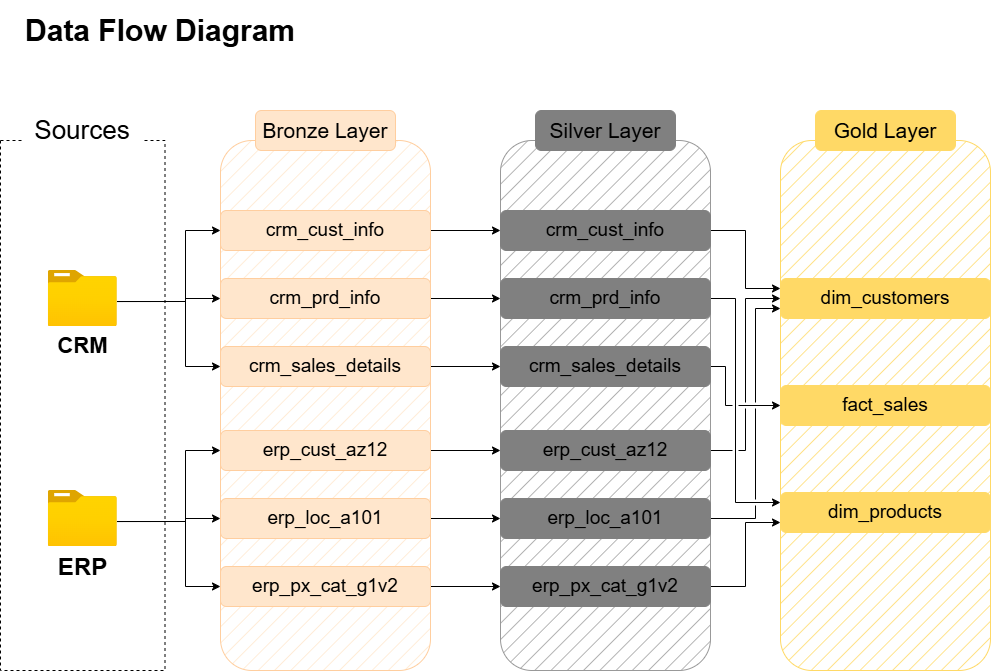

The diagram above was exported from draw.io. Its source (the exported page's mxGraphModel, read from the mxfile embedded in the PNG):
<mxGraphModel dx="700" dy="694" grid="1" gridSize="10" guides="1" tooltips="1" connect="1" arrows="1" fold="1" page="1" pageScale="1" pageWidth="1100" pageHeight="850" background="light-dark(#FFFFFF,#121212)" math="0" shadow="0">
  <root>
    <mxCell id="0" />
    <mxCell id="1" parent="0" />
    <mxCell id="Cczmf7P5XRFPASmduL9A-1" parent="1" style="rounded=0;whiteSpace=wrap;html=1;strokeColor=none;fillColor=none;" value="&lt;font style=&quot;font-size: 30px;&quot;&gt;&lt;b style=&quot;&quot;&gt;Data Flow Diagram&lt;/b&gt;&lt;/font&gt;" vertex="1">
      <mxGeometry height="60" width="290" x="50" y="60" as="geometry" />
    </mxCell>
    <mxCell id="Cczmf7P5XRFPASmduL9A-2" parent="1" style="rounded=0;whiteSpace=wrap;html=1;fillColor=none;dashed=1;" value="" vertex="1">
      <mxGeometry height="530" width="164.5" x="35" y="200" as="geometry" />
    </mxCell>
    <mxCell id="Cczmf7P5XRFPASmduL9A-3" parent="1" style="rounded=0;whiteSpace=wrap;html=1;strokeColor=none;" value="&lt;font style=&quot;font-size: 26px;&quot;&gt;Sources&lt;/font&gt;" vertex="1">
      <mxGeometry height="60" width="120" x="57.25" y="160" as="geometry" />
    </mxCell>
    <mxCell id="Cczmf7P5XRFPASmduL9A-31" edge="1" parent="1" source="Cczmf7P5XRFPASmduL9A-4" style="edgeStyle=orthogonalEdgeStyle;rounded=0;orthogonalLoop=1;jettySize=auto;html=1;exitX=0.998;exitY=0.554;exitDx=0;exitDy=0;exitPerimeter=0;entryX=0;entryY=0.5;entryDx=0;entryDy=0;defaultLabelBackgroundColor=page;" target="Cczmf7P5XRFPASmduL9A-12">
      <mxGeometry relative="1" as="geometry">
        <Array as="points">
          <mxPoint x="220" y="361" />
          <mxPoint x="220" y="290" />
        </Array>
      </mxGeometry>
    </mxCell>
    <mxCell id="Cczmf7P5XRFPASmduL9A-32" edge="1" parent="1" source="Cczmf7P5XRFPASmduL9A-4" style="edgeStyle=orthogonalEdgeStyle;rounded=0;orthogonalLoop=1;jettySize=auto;html=1;exitX=0.998;exitY=0.554;exitDx=0;exitDy=0;exitPerimeter=0;defaultLabelBackgroundColor=page;" target="Cczmf7P5XRFPASmduL9A-13">
      <mxGeometry relative="1" as="geometry">
        <Array as="points">
          <mxPoint x="220" y="361" />
          <mxPoint x="220" y="358" />
        </Array>
      </mxGeometry>
    </mxCell>
    <mxCell id="Cczmf7P5XRFPASmduL9A-33" edge="1" parent="1" source="Cczmf7P5XRFPASmduL9A-4" style="edgeStyle=orthogonalEdgeStyle;rounded=0;orthogonalLoop=1;jettySize=auto;html=1;exitX=0.998;exitY=0.554;exitDx=0;exitDy=0;exitPerimeter=0;entryX=0;entryY=0.5;entryDx=0;entryDy=0;defaultLabelBackgroundColor=page;" target="Cczmf7P5XRFPASmduL9A-14">
      <mxGeometry relative="1" as="geometry">
        <Array as="points">
          <mxPoint x="220" y="361" />
          <mxPoint x="220" y="426" />
        </Array>
      </mxGeometry>
    </mxCell>
    <mxCell id="Cczmf7P5XRFPASmduL9A-4" parent="1" style="image;aspect=fixed;html=1;align=center;fontSize=12;image=img/lib/azure2/general/Folder_Blank.svg;points=[[0.5,0.083,0],[0.5,1,0],[0.003,0.5,0],[0.998,0.554,0],[0.99,0.114,0],[0.987,0.996,0],[0.013,0.996,0],[0.013,0.004,0]];labelPerimeter=1;" value="&lt;font style=&quot;font-size: 22px;&quot;&gt;&lt;b&gt;CRM&lt;/b&gt;&lt;/font&gt;" vertex="1">
      <mxGeometry height="56.00000000000001" width="69" x="82.75" y="330" as="geometry" />
    </mxCell>
    <mxCell id="Cczmf7P5XRFPASmduL9A-27" edge="1" parent="1" source="Cczmf7P5XRFPASmduL9A-5" style="edgeStyle=orthogonalEdgeStyle;rounded=0;orthogonalLoop=1;jettySize=auto;html=1;exitX=0.998;exitY=0.554;exitDx=0;exitDy=0;exitPerimeter=0;defaultLabelBackgroundColor=page;entryX=0;entryY=0.5;entryDx=0;entryDy=0;" target="Cczmf7P5XRFPASmduL9A-15">
      <mxGeometry relative="1" as="geometry">
        <Array as="points">
          <mxPoint x="220" y="581" />
          <mxPoint x="220" y="510" />
        </Array>
        <mxPoint x="230" y="510" as="targetPoint" />
      </mxGeometry>
    </mxCell>
    <mxCell id="Cczmf7P5XRFPASmduL9A-29" edge="1" parent="1" source="Cczmf7P5XRFPASmduL9A-5" style="edgeStyle=orthogonalEdgeStyle;rounded=0;orthogonalLoop=1;jettySize=auto;html=1;exitX=0.998;exitY=0.554;exitDx=0;exitDy=0;exitPerimeter=0;entryX=0;entryY=0.5;entryDx=0;entryDy=0;defaultLabelBackgroundColor=page;" target="Cczmf7P5XRFPASmduL9A-16">
      <mxGeometry relative="1" as="geometry">
        <Array as="points">
          <mxPoint x="220" y="581" />
          <mxPoint x="220" y="578" />
        </Array>
      </mxGeometry>
    </mxCell>
    <mxCell id="Cczmf7P5XRFPASmduL9A-30" edge="1" parent="1" source="Cczmf7P5XRFPASmduL9A-5" style="edgeStyle=orthogonalEdgeStyle;rounded=0;orthogonalLoop=1;jettySize=auto;html=1;exitX=0.998;exitY=0.554;exitDx=0;exitDy=0;exitPerimeter=0;defaultLabelBackgroundColor=page;entryX=0;entryY=0.5;entryDx=0;entryDy=0;" target="Cczmf7P5XRFPASmduL9A-17">
      <mxGeometry relative="1" x="0.0045" as="geometry">
        <Array as="points">
          <mxPoint x="220" y="581" />
          <mxPoint x="220" y="646" />
        </Array>
        <mxPoint x="220" y="650" as="targetPoint" />
      </mxGeometry>
    </mxCell>
    <mxCell id="Cczmf7P5XRFPASmduL9A-5" parent="1" style="image;aspect=fixed;html=1;align=center;fontSize=12;image=img/lib/azure2/general/Folder_Blank.svg;points=[[0.5,0.083,0],[0.5,1,0],[0.003,0.5,0],[0.998,0.554,0],[0.99,0.114,0],[0.987,0.996,0],[0.013,0.996,0],[0.013,0.004,0]];labelPerimeter=1;" value="&lt;font style=&quot;font-size: 24px;&quot;&gt;&lt;b&gt;ERP&lt;/b&gt;&lt;/font&gt;" vertex="1">
      <mxGeometry height="56.00000000000001" width="69" x="82.75" y="550" as="geometry" />
    </mxCell>
    <mxCell id="Cczmf7P5XRFPASmduL9A-6" parent="1" style="rounded=1;whiteSpace=wrap;html=1;fillColor=#ffe6cc;strokeColor=#FFCE9F;fillStyle=hatch;roundedPerimeter=1;" value="" vertex="1">
      <mxGeometry height="530" width="210" x="255" y="200" as="geometry" />
    </mxCell>
    <mxCell id="Cczmf7P5XRFPASmduL9A-7" parent="1" style="rounded=1;whiteSpace=wrap;html=1;fillColor=#9C9C9C;strokeColor=#999999;fillStyle=hatch;roundedPerimeter=1;" value="" vertex="1">
      <mxGeometry height="530" width="210" x="535" y="200" as="geometry" />
    </mxCell>
    <mxCell id="Cczmf7P5XRFPASmduL9A-8" parent="1" style="rounded=1;whiteSpace=wrap;html=1;fillColor=light-dark(#FFD966,#FFD966);strokeColor=light-dark(#FFD966,#FFD966);fillStyle=hatch;roundedPerimeter=1;" value="" vertex="1">
      <mxGeometry height="530" width="210" x="815" y="200" as="geometry" />
    </mxCell>
    <mxCell id="Cczmf7P5XRFPASmduL9A-9" parent="1" style="rounded=1;whiteSpace=wrap;html=1;roundedPerimeter=1;fillColor=#ffe6cc;strokeColor=#FFCE9F;" value="&lt;font style=&quot;font-size: 21px;&quot;&gt;Bronze Layer&lt;/font&gt;" vertex="1">
      <mxGeometry height="40" width="140" x="290" y="170" as="geometry" />
    </mxCell>
    <mxCell id="Cczmf7P5XRFPASmduL9A-10" parent="1" style="rounded=1;whiteSpace=wrap;html=1;roundedPerimeter=1;fillColor=#808080;strokeColor=#808080;" value="&lt;font style=&quot;font-size: 21px;&quot;&gt;Silver Layer&lt;/font&gt;" vertex="1">
      <mxGeometry height="40" width="140" x="570" y="170" as="geometry" />
    </mxCell>
    <mxCell id="Cczmf7P5XRFPASmduL9A-11" parent="1" style="rounded=1;whiteSpace=wrap;html=1;roundedPerimeter=1;fillColor=light-dark(#FFD966,#FFD966);strokeColor=light-dark(#FFD966,#FFD966);" value="&lt;font style=&quot;font-size: 21px;&quot;&gt;Gold Layer&lt;/font&gt;" vertex="1">
      <mxGeometry height="40" width="140" x="850" y="170" as="geometry" />
    </mxCell>
    <mxCell id="Cczmf7P5XRFPASmduL9A-34" edge="1" parent="1" source="Cczmf7P5XRFPASmduL9A-12" style="edgeStyle=orthogonalEdgeStyle;rounded=0;orthogonalLoop=1;jettySize=auto;html=1;exitX=1;exitY=0.5;exitDx=0;exitDy=0;entryX=0;entryY=0.5;entryDx=0;entryDy=0;defaultLabelBackgroundColor=page;" target="Cczmf7P5XRFPASmduL9A-18">
      <mxGeometry relative="1" as="geometry" />
    </mxCell>
    <mxCell id="Cczmf7P5XRFPASmduL9A-12" parent="1" style="rounded=1;whiteSpace=wrap;html=1;roundedPerimeter=1;fillColor=#ffe6cc;strokeColor=#FFCE9F;" value="&lt;font style=&quot;font-size: 19px;&quot;&gt;crm_cust_info&lt;/font&gt;" vertex="1">
      <mxGeometry height="40" width="210" x="255" y="270" as="geometry" />
    </mxCell>
    <mxCell id="Cczmf7P5XRFPASmduL9A-35" edge="1" parent="1" source="Cczmf7P5XRFPASmduL9A-13" style="edgeStyle=orthogonalEdgeStyle;rounded=0;orthogonalLoop=1;jettySize=auto;html=1;exitX=1;exitY=0.5;exitDx=0;exitDy=0;entryX=0;entryY=0.5;entryDx=0;entryDy=0;defaultLabelBackgroundColor=page;" target="Cczmf7P5XRFPASmduL9A-19">
      <mxGeometry relative="1" as="geometry" />
    </mxCell>
    <mxCell id="Cczmf7P5XRFPASmduL9A-13" parent="1" style="rounded=1;whiteSpace=wrap;html=1;roundedPerimeter=1;fillColor=#ffe6cc;strokeColor=#FFCE9F;" value="&lt;span style=&quot;font-size: 19px;&quot;&gt;crm_prd_info&lt;/span&gt;" vertex="1">
      <mxGeometry height="40" width="210" x="255" y="338" as="geometry" />
    </mxCell>
    <mxCell id="Cczmf7P5XRFPASmduL9A-36" edge="1" parent="1" source="Cczmf7P5XRFPASmduL9A-14" style="edgeStyle=orthogonalEdgeStyle;rounded=0;orthogonalLoop=1;jettySize=auto;html=1;exitX=1;exitY=0.5;exitDx=0;exitDy=0;defaultLabelBackgroundColor=page;" target="Cczmf7P5XRFPASmduL9A-20">
      <mxGeometry relative="1" as="geometry" />
    </mxCell>
    <mxCell id="Cczmf7P5XRFPASmduL9A-14" parent="1" style="rounded=1;whiteSpace=wrap;html=1;roundedPerimeter=1;fillColor=#ffe6cc;strokeColor=#FFCE9F;" value="&lt;span style=&quot;font-size: 19px;&quot;&gt;crm_sales_details&lt;/span&gt;" vertex="1">
      <mxGeometry height="40" width="210" x="255" y="406" as="geometry" />
    </mxCell>
    <mxCell id="Cczmf7P5XRFPASmduL9A-37" edge="1" parent="1" source="Cczmf7P5XRFPASmduL9A-15" style="edgeStyle=orthogonalEdgeStyle;rounded=0;orthogonalLoop=1;jettySize=auto;html=1;exitX=1;exitY=0.5;exitDx=0;exitDy=0;entryX=0;entryY=0.5;entryDx=0;entryDy=0;defaultLabelBackgroundColor=page;" target="Cczmf7P5XRFPASmduL9A-21">
      <mxGeometry relative="1" as="geometry" />
    </mxCell>
    <mxCell id="Cczmf7P5XRFPASmduL9A-15" parent="1" style="rounded=1;whiteSpace=wrap;html=1;roundedPerimeter=1;fillColor=#ffe6cc;strokeColor=#FFCE9F;" value="&lt;font style=&quot;font-size: 19px;&quot;&gt;erp_cust_az12&lt;/font&gt;" vertex="1">
      <mxGeometry height="40" width="210" x="255" y="490" as="geometry" />
    </mxCell>
    <mxCell id="Cczmf7P5XRFPASmduL9A-38" edge="1" parent="1" source="Cczmf7P5XRFPASmduL9A-16" style="edgeStyle=orthogonalEdgeStyle;rounded=0;orthogonalLoop=1;jettySize=auto;html=1;exitX=1;exitY=0.5;exitDx=0;exitDy=0;entryX=0;entryY=0.5;entryDx=0;entryDy=0;defaultLabelBackgroundColor=page;" target="Cczmf7P5XRFPASmduL9A-22">
      <mxGeometry relative="1" as="geometry" />
    </mxCell>
    <mxCell id="Cczmf7P5XRFPASmduL9A-16" parent="1" style="rounded=1;whiteSpace=wrap;html=1;roundedPerimeter=1;fillColor=#ffe6cc;strokeColor=#FFCE9F;" value="&lt;span style=&quot;font-size: 19px;&quot;&gt;erp_loc_a101&lt;/span&gt;" vertex="1">
      <mxGeometry height="40" width="210" x="255" y="558" as="geometry" />
    </mxCell>
    <mxCell id="Cczmf7P5XRFPASmduL9A-39" edge="1" parent="1" source="Cczmf7P5XRFPASmduL9A-17" style="edgeStyle=orthogonalEdgeStyle;rounded=0;orthogonalLoop=1;jettySize=auto;html=1;exitX=1;exitY=0.5;exitDx=0;exitDy=0;entryX=0;entryY=0.5;entryDx=0;entryDy=0;defaultLabelBackgroundColor=page;" target="Cczmf7P5XRFPASmduL9A-23">
      <mxGeometry relative="1" as="geometry" />
    </mxCell>
    <mxCell id="Cczmf7P5XRFPASmduL9A-17" parent="1" style="rounded=1;whiteSpace=wrap;html=1;roundedPerimeter=1;fillColor=#ffe6cc;strokeColor=#FFCE9F;" value="&lt;span style=&quot;font-size: 19px;&quot;&gt;erp_px_cat_g1v2&lt;/span&gt;" vertex="1">
      <mxGeometry height="40" width="210" x="255" y="626" as="geometry" />
    </mxCell>
    <mxCell id="v9ftGoxKZ1kIrE_PJXmn-1" edge="1" parent="1" source="Cczmf7P5XRFPASmduL9A-18" style="edgeStyle=orthogonalEdgeStyle;rounded=0;orthogonalLoop=1;jettySize=auto;html=1;exitX=1;exitY=0.5;exitDx=0;exitDy=0;entryX=0;entryY=0.25;entryDx=0;entryDy=0;defaultLabelBackgroundColor=page;jumpStyle=gap;" target="Cczmf7P5XRFPASmduL9A-24">
      <mxGeometry relative="1" x="0.0781" as="geometry" />
    </mxCell>
    <mxCell id="Cczmf7P5XRFPASmduL9A-18" parent="1" style="rounded=1;whiteSpace=wrap;html=1;roundedPerimeter=1;fillColor=#808080;strokeColor=#808080;" value="&lt;span style=&quot;font-size: 19px;&quot;&gt;crm_cust_info&lt;/span&gt;" vertex="1">
      <mxGeometry height="40" width="210" x="535" y="270" as="geometry" />
    </mxCell>
    <mxCell id="v9ftGoxKZ1kIrE_PJXmn-5" edge="1" parent="1" source="Cczmf7P5XRFPASmduL9A-19" style="edgeStyle=orthogonalEdgeStyle;rounded=0;orthogonalLoop=1;jettySize=auto;html=1;exitX=1;exitY=0.5;exitDx=0;exitDy=0;entryX=0;entryY=0.25;entryDx=0;entryDy=0;defaultLabelBackgroundColor=page;jumpStyle=gap;" target="Cczmf7P5XRFPASmduL9A-25">
      <mxGeometry relative="1" as="geometry">
        <Array as="points">
          <mxPoint x="770" y="358" />
          <mxPoint x="770" y="562" />
        </Array>
      </mxGeometry>
    </mxCell>
    <mxCell id="Cczmf7P5XRFPASmduL9A-19" parent="1" style="rounded=1;whiteSpace=wrap;html=1;roundedPerimeter=1;fillColor=#808080;strokeColor=#808080;" value="&lt;span style=&quot;font-size: 19px;&quot;&gt;crm_prd_info&lt;/span&gt;" vertex="1">
      <mxGeometry height="40" width="210" x="535" y="338" as="geometry" />
    </mxCell>
    <mxCell id="v9ftGoxKZ1kIrE_PJXmn-6" edge="1" parent="1" source="Cczmf7P5XRFPASmduL9A-20" style="edgeStyle=orthogonalEdgeStyle;rounded=0;orthogonalLoop=1;jettySize=auto;html=1;exitX=1;exitY=0.5;exitDx=0;exitDy=0;entryX=0;entryY=0.5;entryDx=0;entryDy=0;defaultLabelBackgroundColor=page;jumpStyle=gap;" target="Cczmf7P5XRFPASmduL9A-26">
      <mxGeometry relative="1" as="geometry">
        <Array as="points">
          <mxPoint x="760" y="426" />
          <mxPoint x="760" y="465" />
        </Array>
      </mxGeometry>
    </mxCell>
    <mxCell id="Cczmf7P5XRFPASmduL9A-20" parent="1" style="rounded=1;whiteSpace=wrap;html=1;roundedPerimeter=1;fillColor=#808080;strokeColor=#808080;" value="&lt;span style=&quot;font-size: 19px;&quot;&gt;crm_sales_details&lt;/span&gt;" vertex="1">
      <mxGeometry height="40" width="210" x="535" y="406" as="geometry" />
    </mxCell>
    <mxCell id="v9ftGoxKZ1kIrE_PJXmn-2" edge="1" parent="1" source="Cczmf7P5XRFPASmduL9A-21" style="edgeStyle=orthogonalEdgeStyle;rounded=0;orthogonalLoop=1;jettySize=auto;html=1;exitX=1;exitY=0.5;exitDx=0;exitDy=0;entryX=0;entryY=0.5;entryDx=0;entryDy=0;defaultLabelBackgroundColor=page;jumpStyle=gap;" target="Cczmf7P5XRFPASmduL9A-24">
      <mxGeometry relative="1" as="geometry" />
    </mxCell>
    <mxCell id="Cczmf7P5XRFPASmduL9A-21" parent="1" style="rounded=1;whiteSpace=wrap;html=1;roundedPerimeter=1;fillColor=#808080;strokeColor=#808080;" value="&lt;span style=&quot;font-size: 19px;&quot;&gt;erp_cust_az12&lt;/span&gt;" vertex="1">
      <mxGeometry height="40" width="210" x="535" y="490" as="geometry" />
    </mxCell>
    <mxCell id="v9ftGoxKZ1kIrE_PJXmn-3" edge="1" parent="1" source="Cczmf7P5XRFPASmduL9A-22" style="edgeStyle=orthogonalEdgeStyle;rounded=0;orthogonalLoop=1;jettySize=auto;html=1;exitX=1;exitY=0.5;exitDx=0;exitDy=0;entryX=0;entryY=0.75;entryDx=0;entryDy=0;defaultLabelBackgroundColor=page;jumpStyle=gap;" target="Cczmf7P5XRFPASmduL9A-24">
      <mxGeometry relative="1" as="geometry">
        <Array as="points">
          <mxPoint x="790" y="578" />
          <mxPoint x="790" y="368" />
        </Array>
      </mxGeometry>
    </mxCell>
    <mxCell id="Cczmf7P5XRFPASmduL9A-22" parent="1" style="rounded=1;whiteSpace=wrap;html=1;roundedPerimeter=1;fillColor=#808080;strokeColor=#808080;" value="&lt;span style=&quot;font-size: 19px;&quot;&gt;erp_loc_a101&lt;/span&gt;" vertex="1">
      <mxGeometry height="40" width="210" x="535" y="558" as="geometry" />
    </mxCell>
    <mxCell id="v9ftGoxKZ1kIrE_PJXmn-4" edge="1" parent="1" source="Cczmf7P5XRFPASmduL9A-23" style="edgeStyle=orthogonalEdgeStyle;rounded=0;orthogonalLoop=1;jettySize=auto;html=1;exitX=1;exitY=0.5;exitDx=0;exitDy=0;entryX=0;entryY=0.75;entryDx=0;entryDy=0;defaultLabelBackgroundColor=page;jumpStyle=gap;" target="Cczmf7P5XRFPASmduL9A-25">
      <mxGeometry relative="1" as="geometry" />
    </mxCell>
    <mxCell id="Cczmf7P5XRFPASmduL9A-23" parent="1" style="rounded=1;whiteSpace=wrap;html=1;roundedPerimeter=1;fillColor=#808080;strokeColor=#808080;" value="&lt;span style=&quot;font-size: 19px;&quot;&gt;erp_px_cat_g1v2&lt;/span&gt;" vertex="1">
      <mxGeometry height="40" width="210" x="535" y="626" as="geometry" />
    </mxCell>
    <mxCell id="Cczmf7P5XRFPASmduL9A-24" parent="1" style="rounded=1;whiteSpace=wrap;html=1;roundedPerimeter=1;fillColor=light-dark(#FFD966,#FFD966);strokeColor=light-dark(#FFD966,#FFD966);" value="&lt;font style=&quot;font-size: 19px;&quot;&gt;dim_customers&lt;/font&gt;" vertex="1">
      <mxGeometry height="40" width="210" x="815" y="338" as="geometry" />
    </mxCell>
    <mxCell id="Cczmf7P5XRFPASmduL9A-25" parent="1" style="rounded=1;whiteSpace=wrap;html=1;roundedPerimeter=1;fillColor=light-dark(#FFD966,#FFD966);strokeColor=light-dark(#FFD966,#FFD966);" value="&lt;font style=&quot;font-size: 19px;&quot;&gt;dim_products&lt;/font&gt;" vertex="1">
      <mxGeometry height="40" width="210" x="815" y="552" as="geometry" />
    </mxCell>
    <mxCell id="Cczmf7P5XRFPASmduL9A-26" parent="1" style="rounded=1;whiteSpace=wrap;html=1;roundedPerimeter=1;fillColor=light-dark(#FFD966,#FFD966);strokeColor=light-dark(#FFD966,#FFD966);" value="&lt;font style=&quot;font-size: 19px;&quot;&gt;fact_sales&lt;/font&gt;" vertex="1">
      <mxGeometry height="40" width="210" x="815" y="445" as="geometry" />
    </mxCell>
  </root>
</mxGraphModel>